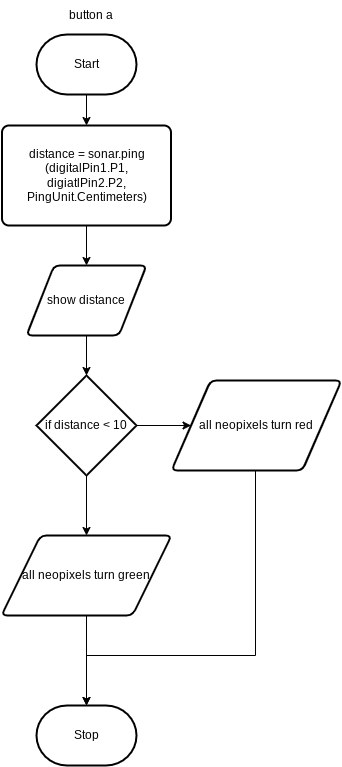

The diagram above was exported from draw.io. Its source (the exported page's mxGraphModel, read from the mxfile embedded in the PNG):
<mxGraphModel dx="1086" dy="714" grid="1" gridSize="10" guides="1" tooltips="1" connect="1" arrows="1" fold="1" page="1" pageScale="1" pageWidth="850" pageHeight="1100" math="0" shadow="0">
  <root>
    <mxCell id="0" />
    <mxCell id="1" parent="0" />
    <mxCell id="7" value="" style="edgeStyle=none;html=1;" edge="1" parent="1" source="2" target="6">
      <mxGeometry relative="1" as="geometry" />
    </mxCell>
    <mxCell id="2" value="Start" style="strokeWidth=2;html=1;shape=mxgraph.flowchart.terminator;whiteSpace=wrap;" parent="1" vertex="1">
      <mxGeometry x="371" y="79" width="100" height="60" as="geometry" />
    </mxCell>
    <mxCell id="3" value="Stop" style="strokeWidth=2;html=1;shape=mxgraph.flowchart.terminator;whiteSpace=wrap;" parent="1" vertex="1">
      <mxGeometry x="371" y="750" width="100" height="60" as="geometry" />
    </mxCell>
    <mxCell id="5" value="button a" style="text;html=1;align=center;verticalAlign=middle;resizable=0;points=[];autosize=1;strokeColor=none;fillColor=none;" vertex="1" parent="1">
      <mxGeometry x="390" y="45" width="70" height="30" as="geometry" />
    </mxCell>
    <mxCell id="9" value="" style="edgeStyle=none;html=1;" edge="1" parent="1" source="6" target="8">
      <mxGeometry relative="1" as="geometry" />
    </mxCell>
    <mxCell id="6" value="distance = sonar.ping (digitalPin1.P1,&lt;br&gt;digiatlPin2.P2,&lt;br&gt;PingUnit.Centimeters)" style="rounded=1;whiteSpace=wrap;html=1;absoluteArcSize=1;arcSize=14;strokeWidth=2;" vertex="1" parent="1">
      <mxGeometry x="336.5" y="170" width="169" height="100" as="geometry" />
    </mxCell>
    <mxCell id="11" value="" style="edgeStyle=none;html=1;" edge="1" parent="1" source="8" target="10">
      <mxGeometry relative="1" as="geometry" />
    </mxCell>
    <mxCell id="8" value="show distance" style="shape=parallelogram;html=1;strokeWidth=2;perimeter=parallelogramPerimeter;whiteSpace=wrap;rounded=1;arcSize=12;size=0.23;" vertex="1" parent="1">
      <mxGeometry x="361" y="310" width="120" height="70" as="geometry" />
    </mxCell>
    <mxCell id="13" value="" style="edgeStyle=orthogonalEdgeStyle;html=1;rounded=0;" edge="1" parent="1" source="10" target="12">
      <mxGeometry relative="1" as="geometry" />
    </mxCell>
    <mxCell id="16" value="" style="edgeStyle=none;html=1;" edge="1" parent="1" source="10" target="15">
      <mxGeometry relative="1" as="geometry" />
    </mxCell>
    <mxCell id="10" value="if distance &amp;lt; 10" style="strokeWidth=2;html=1;shape=mxgraph.flowchart.decision;whiteSpace=wrap;" vertex="1" parent="1">
      <mxGeometry x="371" y="420" width="100" height="100" as="geometry" />
    </mxCell>
    <mxCell id="18" style="edgeStyle=orthogonalEdgeStyle;html=1;entryX=0.5;entryY=0;entryDx=0;entryDy=0;entryPerimeter=0;rounded=0;" edge="1" parent="1" source="12" target="3">
      <mxGeometry relative="1" as="geometry">
        <Array as="points">
          <mxPoint x="590" y="700" />
          <mxPoint x="421" y="700" />
        </Array>
      </mxGeometry>
    </mxCell>
    <mxCell id="12" value="all neopixels turn red" style="shape=parallelogram;html=1;strokeWidth=2;perimeter=parallelogramPerimeter;whiteSpace=wrap;rounded=1;arcSize=12;size=0.23;" vertex="1" parent="1">
      <mxGeometry x="506" y="425" width="170" height="90" as="geometry" />
    </mxCell>
    <mxCell id="17" value="" style="edgeStyle=none;html=1;" edge="1" parent="1" source="15" target="3">
      <mxGeometry relative="1" as="geometry" />
    </mxCell>
    <mxCell id="15" value="all neopixels turn green" style="shape=parallelogram;html=1;strokeWidth=2;perimeter=parallelogramPerimeter;whiteSpace=wrap;rounded=1;arcSize=12;size=0.23;" vertex="1" parent="1">
      <mxGeometry x="336" y="580" width="170" height="80" as="geometry" />
    </mxCell>
  </root>
</mxGraphModel>